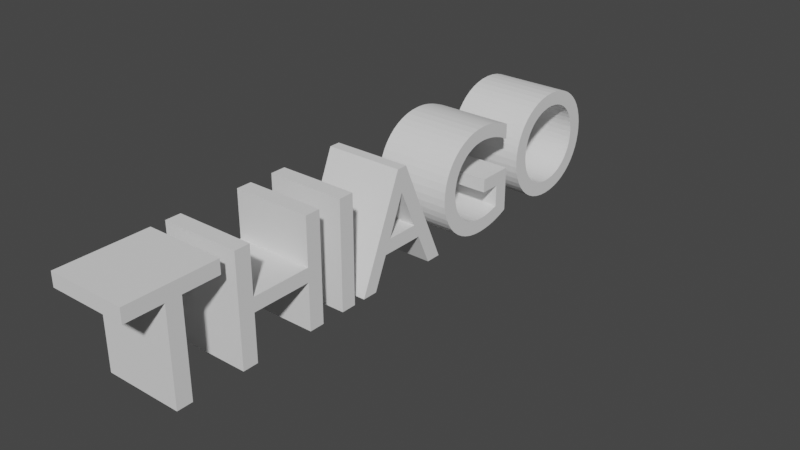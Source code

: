 # Source: THIAGOtext.blend  (saved by Blender 3.3.6; exported with 4.5.12 LTS)
import bpy
from mathutils import Matrix  # noqa: F401  (used for matrix-valued properties, if any)

bpy.ops.wm.read_factory_settings(use_empty=True)
scene = bpy.context.scene
scene.name = 'Scene'

# ---- collections
col_collection = bpy.data.collections.new('Collection'); scene.collection.children.link(col_collection)

# ---- world
world_world = bpy.data.worlds.new('World'); scene.world = world_world
world_world.use_nodes = True; world_world.node_tree.nodes.clear()
_N = world_world.node_tree.nodes; _L = world_world.node_tree.links
n0 = _N.new('ShaderNodeOutputWorld'); n0.name = 'World Output'; n0.location = (300, 300)
n1 = _N.new('ShaderNodeBackground'); n1.name = 'Background'; n1.location = (10, 300)
n1.inputs[0].default_value = (0.05088, 0.05088, 0.05088, 1.0)
_L.new(n1.outputs[0], n0.inputs[0])
n0.is_active_output = True
world_world.color = (0.05088, 0.05088, 0.05088)
world_world.use_sun_shadow = False
world_world.sun_shadow_jitter_overblur = 0.0

# ---- curves / text
txt_189 = bpy.data.curves.new('Текст.189', 'FONT')
txt_189.dimensions = '2D'
txt_189.body = 'THIAGO'

# ---- objects
ob_x = bpy.data.objects.new('Текст', txt_189)

# ---- transforms, parenting, visibility, modifiers, constraints
ob_x.location = (0.0, 0.0, 0.0)
ob_x.rotation_euler = (1.571, 0.0, 1.571)
_m = ob_x.modifiers.new('Объёмность', 'SOLIDIFY')
_m.thickness = 0.5

# ---- collection membership
col_collection.objects.link(ob_x)

# ---- scene / render settings (as saved in the file)
scene.frame_start = 1; scene.frame_end = 250; scene.frame_set(3)
scene.render.engine = 'BLENDER_EEVEE_NEXT'
scene.cycles.sampling_pattern = 'TABULATED_SOBOL'
scene.cycles.use_light_tree = False
scene.view_settings.view_transform = 'Filmic'
bpy.context.view_layer.update()

# ---- added for rendering (the .blend has no active camera and no usable light): camera, sun
cam_auto = bpy.data.cameras.new('AutoCamera')
cam_auto.lens = 50.0
cam_auto.sensor_width = 36.0
cam_auto.clip_end = 1000.0
ob_auto_camera = bpy.data.objects.new('AutoCamera', cam_auto)
scene.collection.objects.link(ob_auto_camera)
ob_auto_camera.location = (3.53043, -2.34402, 3.16535)
ob_auto_camera.rotation_euler = (1.09748, -7.21219e-08, 0.694738)
scene.camera = ob_auto_camera
light_auto_sun = bpy.data.lights.new('AutoSun', 'SUN')
light_auto_sun.energy = 3.0
light_auto_sun.angle = 0.0523599
ob_auto_sun = bpy.data.objects.new('AutoSun', light_auto_sun)
scene.collection.objects.link(ob_auto_sun)
ob_auto_sun.rotation_euler = (0.872665, 0.174533, 0.523599)
bpy.context.view_layer.update()
